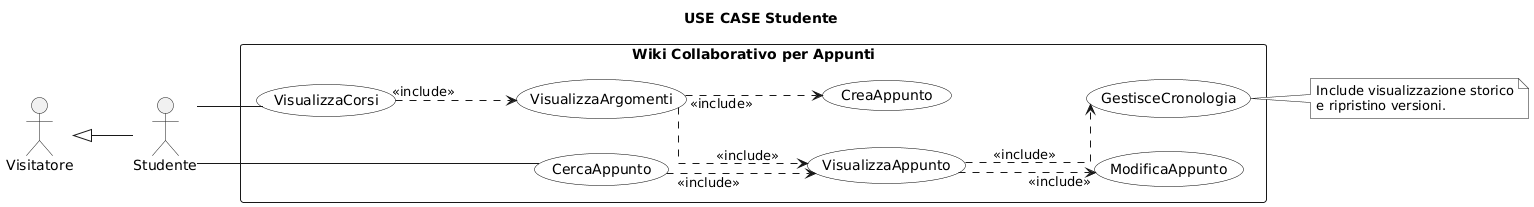

The diagram above was rendered by PlantUML. Its source (embedded in the PNG):
@startuml
skinparam shadowing false
skinparam monochrome true
skinparam packageStyle rectangle
skinparam linetype ortho
skinparam usecase {
  BackgroundColor white
  BorderColor black
}

title USE CASE Studente

left to right direction

actor "Visitatore" as Student
actor "Studente" as AuthStudent

' Generalizzazione: lo Studente autenticato può fare tutto ciò che fa il visitatore
Student <|-- AuthStudent

rectangle "Wiki Collaborativo per Appunti" {
  usecase "CreaAppunto" as UC6
  usecase "ModificaAppunto" as UC7
  usecase "GestisceCronologia" as UC8
  usecase "VisualizzaCorsi" as UC3
  usecase "VisualizzaArgomenti" as UC4
  usecase "VisualizzaAppunto" as UC5
  usecase "CercaAppunto" as UC9
}

' CreaAppunto
AuthStudent -- UC9
UC9 ...> UC5 : <U+00AB>include<U+00BB>

' ModificaAppunto
AuthStudent -- UC3
UC5 ...> UC7 : <U+00AB>include<U+00BB>
UC4 ...> UC5 : <U+00AB>include<U+00BB>
UC4 ...> UC6 : <U+00AB>include<U+00BB>
UC3 ...> UC4 : <U+00AB>include<U+00BB>

'GestisceCronologia
UC5 ...> UC8 : <U+00AB>include<U+00BB>

note right of UC8
 Include visualizzazione storico
 e ripristino versioni.
end note
@enduml